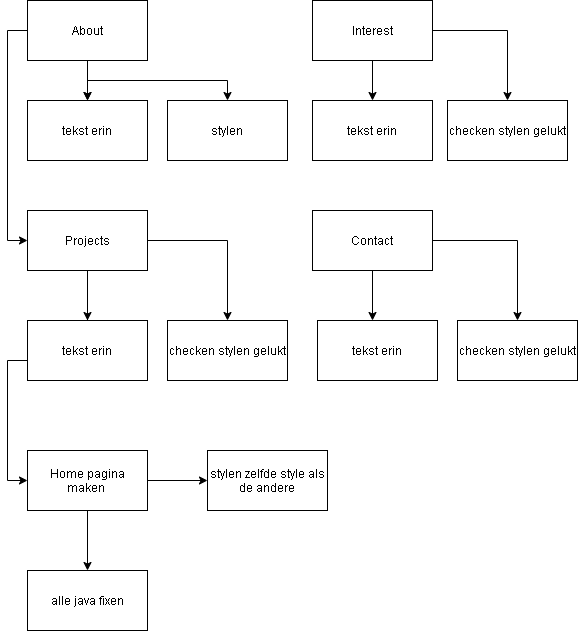

The diagram above was exported from draw.io. Its source (the exported page's mxGraphModel, read from the mxfile embedded in the PNG):
<mxGraphModel dx="786" dy="585" grid="1" gridSize="10" guides="1" tooltips="1" connect="1" arrows="1" fold="1" page="1" pageScale="1" pageWidth="850" pageHeight="1100" math="0" shadow="0">
  <root>
    <mxCell id="0" />
    <mxCell id="1" parent="0" />
    <mxCell id="6" style="edgeStyle=orthogonalEdgeStyle;rounded=0;orthogonalLoop=1;jettySize=auto;html=1;exitX=0.5;exitY=1;exitDx=0;exitDy=0;" parent="1" source="2" target="3" edge="1">
      <mxGeometry relative="1" as="geometry" />
    </mxCell>
    <mxCell id="8" style="edgeStyle=orthogonalEdgeStyle;rounded=0;orthogonalLoop=1;jettySize=auto;html=1;exitX=0.5;exitY=1;exitDx=0;exitDy=0;" parent="1" source="2" target="4" edge="1">
      <mxGeometry relative="1" as="geometry" />
    </mxCell>
    <mxCell id="9" style="edgeStyle=orthogonalEdgeStyle;rounded=0;orthogonalLoop=1;jettySize=auto;html=1;entryX=0.5;entryY=0;entryDx=0;entryDy=0;" edge="1" parent="1" source="2" target="3">
      <mxGeometry relative="1" as="geometry" />
    </mxCell>
    <mxCell id="30" style="edgeStyle=orthogonalEdgeStyle;rounded=0;orthogonalLoop=1;jettySize=auto;html=1;exitX=0;exitY=0.5;exitDx=0;exitDy=0;entryX=0;entryY=0.5;entryDx=0;entryDy=0;" edge="1" parent="1" source="2" target="18">
      <mxGeometry relative="1" as="geometry" />
    </mxCell>
    <mxCell id="2" value="About" style="rounded=0;whiteSpace=wrap;html=1;" parent="1" vertex="1">
      <mxGeometry x="80" y="260" width="120" height="60" as="geometry" />
    </mxCell>
    <mxCell id="3" value="tekst erin" style="rounded=0;whiteSpace=wrap;html=1;" parent="1" vertex="1">
      <mxGeometry x="80" y="360" width="120" height="60" as="geometry" />
    </mxCell>
    <mxCell id="4" value="stylen" style="rounded=0;whiteSpace=wrap;html=1;" parent="1" vertex="1">
      <mxGeometry x="220" y="360" width="120" height="60" as="geometry" />
    </mxCell>
    <mxCell id="17" style="edgeStyle=orthogonalEdgeStyle;rounded=0;orthogonalLoop=1;jettySize=auto;html=1;entryX=0.5;entryY=0;entryDx=0;entryDy=0;" edge="1" parent="1" source="10" target="12">
      <mxGeometry relative="1" as="geometry" />
    </mxCell>
    <mxCell id="28" style="edgeStyle=orthogonalEdgeStyle;rounded=0;orthogonalLoop=1;jettySize=auto;html=1;entryX=0.5;entryY=0;entryDx=0;entryDy=0;" edge="1" parent="1" source="10" target="14">
      <mxGeometry relative="1" as="geometry" />
    </mxCell>
    <mxCell id="10" value="Interest" style="rounded=0;whiteSpace=wrap;html=1;" vertex="1" parent="1">
      <mxGeometry x="365" y="260" width="120" height="60" as="geometry" />
    </mxCell>
    <mxCell id="12" value="tekst erin" style="rounded=0;whiteSpace=wrap;html=1;" vertex="1" parent="1">
      <mxGeometry x="365" y="360" width="120" height="60" as="geometry" />
    </mxCell>
    <mxCell id="14" value="checken stylen gelukt" style="rounded=0;whiteSpace=wrap;html=1;" vertex="1" parent="1">
      <mxGeometry x="500" y="360" width="120" height="60" as="geometry" />
    </mxCell>
    <mxCell id="19" style="edgeStyle=orthogonalEdgeStyle;rounded=0;orthogonalLoop=1;jettySize=auto;html=1;" edge="1" parent="1" source="18">
      <mxGeometry relative="1" as="geometry">
        <mxPoint x="140" y="580" as="targetPoint" />
      </mxGeometry>
    </mxCell>
    <mxCell id="27" style="edgeStyle=orthogonalEdgeStyle;rounded=0;orthogonalLoop=1;jettySize=auto;html=1;entryX=0.5;entryY=0;entryDx=0;entryDy=0;" edge="1" parent="1" source="18" target="21">
      <mxGeometry relative="1" as="geometry" />
    </mxCell>
    <mxCell id="31" style="edgeStyle=orthogonalEdgeStyle;rounded=0;orthogonalLoop=1;jettySize=auto;html=1;entryX=0;entryY=0.5;entryDx=0;entryDy=0;" edge="1" parent="1" source="18" target="29">
      <mxGeometry relative="1" as="geometry">
        <mxPoint x="20" y="730" as="targetPoint" />
      </mxGeometry>
    </mxCell>
    <mxCell id="18" value="Projects" style="rounded=0;whiteSpace=wrap;html=1;" vertex="1" parent="1">
      <mxGeometry x="80" y="470" width="120" height="60" as="geometry" />
    </mxCell>
    <mxCell id="20" value="tekst erin" style="rounded=0;whiteSpace=wrap;html=1;" vertex="1" parent="1">
      <mxGeometry x="80" y="580" width="120" height="60" as="geometry" />
    </mxCell>
    <mxCell id="21" value="checken stylen gelukt" style="rounded=0;whiteSpace=wrap;html=1;" vertex="1" parent="1">
      <mxGeometry x="220" y="580" width="120" height="60" as="geometry" />
    </mxCell>
    <mxCell id="23" style="edgeStyle=orthogonalEdgeStyle;rounded=0;orthogonalLoop=1;jettySize=auto;html=1;" edge="1" parent="1" source="22">
      <mxGeometry relative="1" as="geometry">
        <mxPoint x="425" y="580" as="targetPoint" />
      </mxGeometry>
    </mxCell>
    <mxCell id="26" style="edgeStyle=orthogonalEdgeStyle;rounded=0;orthogonalLoop=1;jettySize=auto;html=1;entryX=0.5;entryY=0;entryDx=0;entryDy=0;" edge="1" parent="1" source="22" target="25">
      <mxGeometry relative="1" as="geometry" />
    </mxCell>
    <mxCell id="22" value="Contact" style="rounded=0;whiteSpace=wrap;html=1;" vertex="1" parent="1">
      <mxGeometry x="365" y="470" width="120" height="60" as="geometry" />
    </mxCell>
    <mxCell id="24" value="tekst erin" style="rounded=0;whiteSpace=wrap;html=1;" vertex="1" parent="1">
      <mxGeometry x="370" y="580" width="120" height="60" as="geometry" />
    </mxCell>
    <mxCell id="25" value="checken stylen gelukt" style="rounded=0;whiteSpace=wrap;html=1;" vertex="1" parent="1">
      <mxGeometry x="510" y="580" width="120" height="60" as="geometry" />
    </mxCell>
    <mxCell id="32" style="edgeStyle=orthogonalEdgeStyle;rounded=0;orthogonalLoop=1;jettySize=auto;html=1;" edge="1" parent="1" source="29">
      <mxGeometry relative="1" as="geometry">
        <mxPoint x="140" y="830" as="targetPoint" />
      </mxGeometry>
    </mxCell>
    <mxCell id="34" style="edgeStyle=orthogonalEdgeStyle;rounded=0;orthogonalLoop=1;jettySize=auto;html=1;" edge="1" parent="1" source="29">
      <mxGeometry relative="1" as="geometry">
        <mxPoint x="260" y="740" as="targetPoint" />
      </mxGeometry>
    </mxCell>
    <mxCell id="29" value="Home pagina maken&amp;nbsp;" style="rounded=0;whiteSpace=wrap;html=1;" vertex="1" parent="1">
      <mxGeometry x="80" y="710" width="120" height="60" as="geometry" />
    </mxCell>
    <mxCell id="33" value="alle java fixen" style="rounded=0;whiteSpace=wrap;html=1;" vertex="1" parent="1">
      <mxGeometry x="80" y="830" width="120" height="60" as="geometry" />
    </mxCell>
    <mxCell id="35" value="stylen zelfde style als de andere" style="rounded=0;whiteSpace=wrap;html=1;" vertex="1" parent="1">
      <mxGeometry x="260" y="710" width="120" height="60" as="geometry" />
    </mxCell>
  </root>
</mxGraphModel>